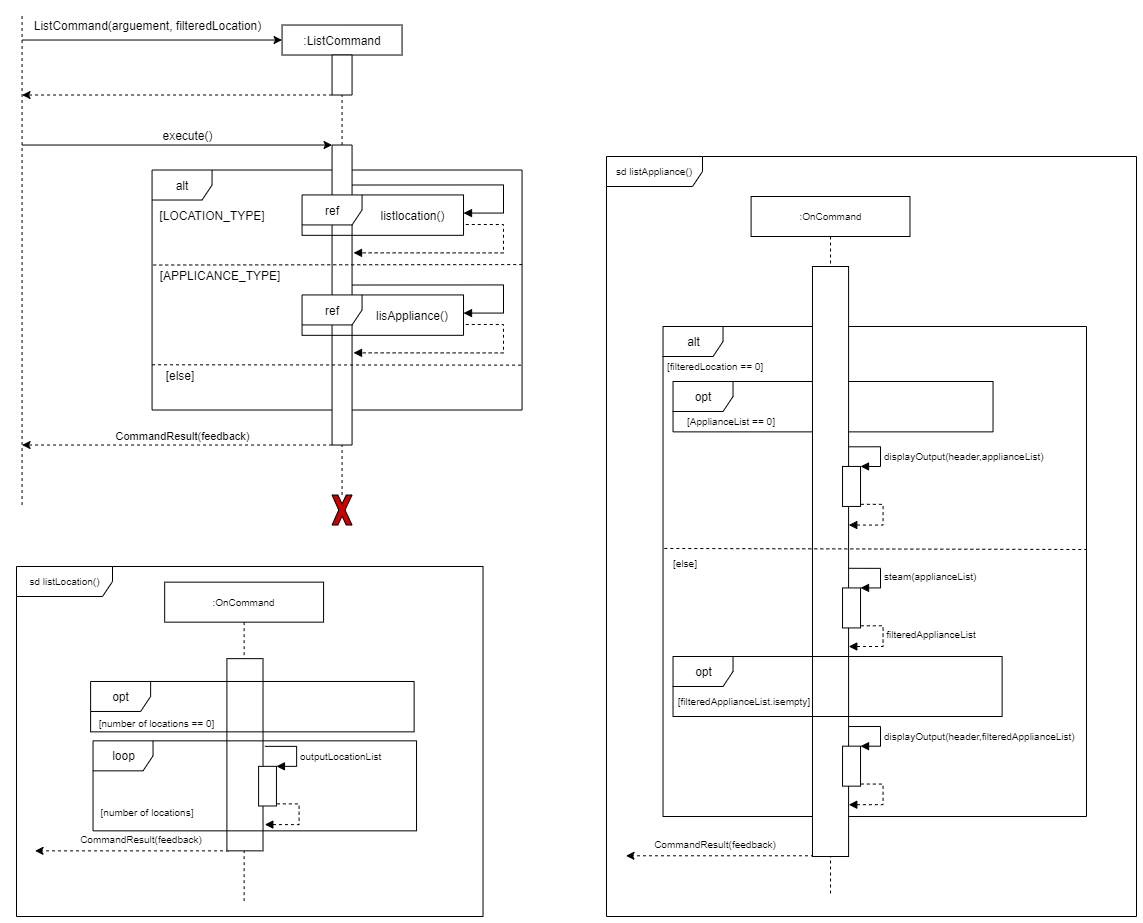

The diagram above was exported from draw.io. Its source (the exported page's mxGraphModel, read from the mxfile embedded in the PNG):
<mxGraphModel dx="2524" dy="2691" grid="1" gridSize="10" guides="1" tooltips="1" connect="1" arrows="1" fold="1" page="1" pageScale="1" pageWidth="850" pageHeight="1100" math="0" shadow="0">
  <root>
    <mxCell id="0" />
    <mxCell id="1" parent="0" />
    <mxCell id="2" value="sd listLocation()" style="shape=umlFrame;whiteSpace=wrap;html=1;shadow=0;labelBackgroundColor=none;sketch=0;fillColor=#ffffff;fontSize=10;fontColor=#000000;width=96;height=30;" vertex="1" parent="1">
      <mxGeometry x="90" y="-230" width="466.53" height="350" as="geometry" />
    </mxCell>
    <mxCell id="3" value="sd listAppliance()" style="shape=umlFrame;whiteSpace=wrap;html=1;shadow=0;labelBackgroundColor=none;sketch=0;fillColor=#ffffff;fontSize=10;fontColor=#000000;width=96;height=30;" vertex="1" parent="1">
      <mxGeometry x="680" y="-640" width="530" height="760" as="geometry" />
    </mxCell>
    <mxCell id="4" value="alt" style="shape=umlFrame;whiteSpace=wrap;html=1;" vertex="1" parent="1">
      <mxGeometry x="225.56" y="-626.48" width="370" height="240" as="geometry" />
    </mxCell>
    <mxCell id="5" value="" style="endArrow=none;dashed=1;html=1;entryX=1;entryY=0.5;entryDx=0;entryDy=0;exitX=0;exitY=0.5;exitDx=0;exitDy=0;" edge="1" source="8" target="17" parent="1">
      <mxGeometry width="50" height="50" relative="1" as="geometry">
        <mxPoint x="275.56" y="-41.48000000000001" as="sourcePoint" />
        <mxPoint x="275.56" y="-771.48" as="targetPoint" />
      </mxGeometry>
    </mxCell>
    <mxCell id="6" value="" style="endArrow=none;dashed=1;html=1;entryX=0.5;entryY=1;entryDx=0;entryDy=0;" edge="1" source="17" target="7" parent="1">
      <mxGeometry width="50" height="50" relative="1" as="geometry">
        <mxPoint x="275.56" y="-111.48" as="sourcePoint" />
        <mxPoint x="485.56" y="-521.48" as="targetPoint" />
      </mxGeometry>
    </mxCell>
    <mxCell id="7" value=":ListCommand" style="rounded=0;whiteSpace=wrap;html=1;" vertex="1" parent="1">
      <mxGeometry x="355.56" y="-771.48" width="120" height="30" as="geometry" />
    </mxCell>
    <mxCell id="8" value="" style="rounded=0;whiteSpace=wrap;html=1;direction=south;" vertex="1" parent="1">
      <mxGeometry x="405.56" y="-651.48" width="20" height="300" as="geometry" />
    </mxCell>
    <mxCell id="9" value="" style="endArrow=classic;html=1;entryX=0;entryY=0.5;entryDx=0;entryDy=0;" edge="1" target="7" parent="1">
      <mxGeometry width="50" height="50" relative="1" as="geometry">
        <mxPoint x="95.55999999999995" y="-756.4799999999998" as="sourcePoint" />
        <mxPoint x="215.56" y="-781.48" as="targetPoint" />
      </mxGeometry>
    </mxCell>
    <mxCell id="10" value="" style="endArrow=classic;html=1;dashed=1;exitX=1;exitY=1;exitDx=0;exitDy=0;" edge="1" source="17" parent="1">
      <mxGeometry width="50" height="50" relative="1" as="geometry">
        <mxPoint x="260.56" y="-701.48" as="sourcePoint" />
        <mxPoint x="95.55999999999995" y="-701.4799999999998" as="targetPoint" />
      </mxGeometry>
    </mxCell>
    <mxCell id="11" value="" style="endArrow=none;dashed=1;html=1;" edge="1" parent="1">
      <mxGeometry width="50" height="50" relative="1" as="geometry">
        <mxPoint x="95.55999999999995" y="-291.48" as="sourcePoint" />
        <mxPoint x="95.55999999999995" y="-781.4799999999998" as="targetPoint" />
      </mxGeometry>
    </mxCell>
    <mxCell id="12" value="ListCommand(arguement, filteredLocation)" style="text;html=1;align=center;verticalAlign=middle;resizable=0;points=[];autosize=1;" vertex="1" parent="1">
      <mxGeometry x="100.56" y="-781.48" width="240" height="20" as="geometry" />
    </mxCell>
    <mxCell id="13" value="" style="endArrow=classic;html=1;entryX=0;entryY=1;entryDx=0;entryDy=0;" edge="1" target="8" parent="1">
      <mxGeometry width="50" height="50" relative="1" as="geometry">
        <mxPoint x="95.55999999999995" y="-651.4799999999998" as="sourcePoint" />
        <mxPoint x="265.56" y="-651.4799999999993" as="targetPoint" />
      </mxGeometry>
    </mxCell>
    <mxCell id="14" value="execute()" style="text;html=1;align=center;verticalAlign=middle;resizable=0;points=[];autosize=1;" vertex="1" parent="1">
      <mxGeometry x="225.56" y="-671.48" width="70" height="20" as="geometry" />
    </mxCell>
    <mxCell id="15" value="CommandResult&lt;span style=&quot;font-family: &amp;#34;helvetica&amp;#34;&quot;&gt;(feedback)&lt;/span&gt;" style="endArrow=classic;html=1;exitX=1;exitY=1;exitDx=0;exitDy=0;dashed=1;verticalAlign=bottom;" edge="1" source="8" parent="1">
      <mxGeometry x="-0.0323" width="50" height="50" relative="1" as="geometry">
        <mxPoint x="265.56" y="-61.48000000000069" as="sourcePoint" />
        <mxPoint x="95.55999999999995" y="-351.48" as="targetPoint" />
        <mxPoint as="offset" />
      </mxGeometry>
    </mxCell>
    <mxCell id="16" style="edgeStyle=orthogonalEdgeStyle;rounded=0;orthogonalLoop=1;jettySize=auto;html=1;exitX=0.5;exitY=1;exitDx=0;exitDy=0;dashed=1;" edge="1" parent="1">
      <mxGeometry relative="1" as="geometry">
        <mxPoint x="205.55999999999995" y="-541.48" as="sourcePoint" />
        <mxPoint x="205.55999999999995" y="-541.48" as="targetPoint" />
      </mxGeometry>
    </mxCell>
    <mxCell id="17" value="" style="rounded=0;whiteSpace=wrap;html=1;direction=south;" vertex="1" parent="1">
      <mxGeometry x="405.56" y="-741.48" width="20" height="40" as="geometry" />
    </mxCell>
    <mxCell id="18" value="" style="endArrow=none;dashed=1;html=1;entryX=1;entryY=0.5;entryDx=0;entryDy=0;" edge="1" source="19" target="8" parent="1">
      <mxGeometry width="50" height="50" relative="1" as="geometry">
        <mxPoint x="415.56" y="-226.48000000000002" as="sourcePoint" />
        <mxPoint x="765.56" y="-441.48" as="targetPoint" />
      </mxGeometry>
    </mxCell>
    <mxCell id="19" value="" style="verticalLabelPosition=bottom;verticalAlign=top;html=1;shape=mxgraph.basic.x;fillColor=#CC0000;" vertex="1" parent="1">
      <mxGeometry x="405.56" y="-301.48" width="20" height="30" as="geometry" />
    </mxCell>
    <mxCell id="20" value="" style="endArrow=none;dashed=1;html=1;exitX=0.001;exitY=0.771;exitDx=0;exitDy=0;exitPerimeter=0;entryX=1.001;entryY=0.394;entryDx=0;entryDy=0;entryPerimeter=0;" edge="1" target="4" parent="1">
      <mxGeometry width="50" height="50" relative="1" as="geometry">
        <mxPoint x="226.73000000000002" y="-531.4799999999996" as="sourcePoint" />
        <mxPoint x="565.56" y="-531.48" as="targetPoint" />
      </mxGeometry>
    </mxCell>
    <mxCell id="21" value="" style="endArrow=none;dashed=1;html=1;exitX=0.001;exitY=0.771;exitDx=0;exitDy=0;exitPerimeter=0;entryX=1;entryY=0.813;entryDx=0;entryDy=0;entryPerimeter=0;" edge="1" target="4" parent="1">
      <mxGeometry width="50" height="50" relative="1" as="geometry">
        <mxPoint x="225.55999999999995" y="-431.7199999999998" as="sourcePoint" />
        <mxPoint x="565.56" y="-431.48" as="targetPoint" />
      </mxGeometry>
    </mxCell>
    <mxCell id="22" value="[LOCATION_TYPE]" style="text;html=1;strokeColor=none;fillColor=none;align=center;verticalAlign=middle;whiteSpace=wrap;rounded=0;" vertex="1" parent="1">
      <mxGeometry x="265.56" y="-591.48" width="40" height="20" as="geometry" />
    </mxCell>
    <mxCell id="23" value="[APPLICANCE_TYPE]" style="text;html=1;strokeColor=none;fillColor=none;align=center;verticalAlign=middle;whiteSpace=wrap;rounded=0;" vertex="1" parent="1">
      <mxGeometry x="273.56" y="-531.48" width="40" height="20" as="geometry" />
    </mxCell>
    <mxCell id="24" value="[else]" style="text;html=1;strokeColor=none;fillColor=none;align=center;verticalAlign=middle;whiteSpace=wrap;rounded=0;" vertex="1" parent="1">
      <mxGeometry x="233.56" y="-431.48" width="40" height="20" as="geometry" />
    </mxCell>
    <mxCell id="25" value="listlocation()" style="text;html=1;align=center;verticalAlign=middle;resizable=0;points=[];autosize=1;" vertex="1" parent="1">
      <mxGeometry x="445.56" y="-591.37" width="80" height="20" as="geometry" />
    </mxCell>
    <mxCell id="26" value="" style="group" connectable="0" vertex="1" parent="1">
      <mxGeometry x="375.56" y="-601.5600000000001" width="161.46" height="40.38" as="geometry" />
    </mxCell>
    <mxCell id="27" style="edgeStyle=none;rounded=0;orthogonalLoop=1;jettySize=auto;html=1;exitX=1;exitY=0.75;exitDx=0;exitDy=0;startArrow=diamond;startFill=1;" edge="1" parent="26">
      <mxGeometry relative="1" as="geometry">
        <mxPoint x="131.18624999999997" y="23.075439428571485" as="sourcePoint" />
        <mxPoint x="131.18624999999997" y="23.075439428571485" as="targetPoint" />
      </mxGeometry>
    </mxCell>
    <mxCell id="28" value="" style="edgeStyle=orthogonalEdgeStyle;html=1;align=left;spacingLeft=2;endArrow=block;rounded=0;fontSize=10;fontColor=#000000;fontStyle=1;exitX=0.088;exitY=-0.016;exitDx=0;exitDy=0;exitPerimeter=0;" edge="1" target="35" parent="1">
      <mxGeometry x="244.04" y="-973.02" as="geometry">
        <mxPoint x="425.929860589471" y="-611.48" as="sourcePoint" />
        <Array as="points">
          <mxPoint x="577.02" y="-611.48" />
          <mxPoint x="577.02" y="-583.48" />
        </Array>
        <mxPoint x="499.60333333333347" y="-795.06" as="targetPoint" />
      </mxGeometry>
    </mxCell>
    <mxCell id="29" value="" style="edgeStyle=orthogonalEdgeStyle;html=1;align=left;spacingLeft=2;endArrow=block;rounded=0;fontSize=10;fontColor=#000000;fontStyle=1;entryX=0.284;entryY=-0.06;entryDx=0;entryDy=0;entryPerimeter=0;dashed=1;exitX=1.014;exitY=0.732;exitDx=0;exitDy=0;exitPerimeter=0;" edge="1" source="35" parent="1">
      <mxGeometry x="602.02" y="-943.48" as="geometry">
        <mxPoint x="868.6199999999999" y="-760.5799999999999" as="sourcePoint" />
        <Array as="points">
          <mxPoint x="577.02" y="-571.48" />
          <mxPoint x="577.02" y="-543.48" />
        </Array>
        <mxPoint x="427.0292303774904" y="-543.6338461538462" as="targetPoint" />
      </mxGeometry>
    </mxCell>
    <mxCell id="30" value="" style="group" connectable="0" vertex="1" parent="1">
      <mxGeometry x="375.56" y="-501.56000000000006" width="161.46" height="40.38" as="geometry" />
    </mxCell>
    <mxCell id="31" style="edgeStyle=none;rounded=0;orthogonalLoop=1;jettySize=auto;html=1;exitX=1;exitY=0.75;exitDx=0;exitDy=0;startArrow=diamond;startFill=1;" edge="1" parent="30">
      <mxGeometry relative="1" as="geometry">
        <mxPoint x="131.18624999999997" y="23.075439428571485" as="sourcePoint" />
        <mxPoint x="131.18624999999997" y="23.075439428571485" as="targetPoint" />
      </mxGeometry>
    </mxCell>
    <mxCell id="32" value="lisAppliance()" style="text;html=1;strokeColor=none;fillColor=none;align=center;verticalAlign=middle;whiteSpace=wrap;rounded=0;" vertex="1" parent="30">
      <mxGeometry x="90" y="10.19000000000004" width="40" height="20" as="geometry" />
    </mxCell>
    <mxCell id="33" value="" style="edgeStyle=orthogonalEdgeStyle;html=1;align=left;spacingLeft=2;endArrow=block;rounded=0;fontSize=10;fontColor=#000000;fontStyle=1;exitX=0.088;exitY=-0.016;exitDx=0;exitDy=0;exitPerimeter=0;" edge="1" target="36" parent="1">
      <mxGeometry x="244.04000000000002" y="-873.02" as="geometry">
        <mxPoint x="425.929860589471" y="-511.48" as="sourcePoint" />
        <Array as="points">
          <mxPoint x="577.02" y="-511.48" />
          <mxPoint x="577.02" y="-483.48" />
        </Array>
        <mxPoint x="499.6033333333335" y="-695.06" as="targetPoint" />
      </mxGeometry>
    </mxCell>
    <mxCell id="34" value="" style="edgeStyle=orthogonalEdgeStyle;html=1;align=left;spacingLeft=2;endArrow=block;rounded=0;fontSize=10;fontColor=#000000;fontStyle=1;entryX=0.284;entryY=-0.06;entryDx=0;entryDy=0;entryPerimeter=0;dashed=1;exitX=1.014;exitY=0.732;exitDx=0;exitDy=0;exitPerimeter=0;" edge="1" source="36" parent="1">
      <mxGeometry x="602.02" y="-843.48" as="geometry">
        <mxPoint x="868.6199999999999" y="-660.5799999999999" as="sourcePoint" />
        <Array as="points">
          <mxPoint x="577.02" y="-471.48" />
          <mxPoint x="577.02" y="-443.48" />
        </Array>
        <mxPoint x="427.0292303774904" y="-443.6338461538462" as="targetPoint" />
      </mxGeometry>
    </mxCell>
    <mxCell id="35" value="ref" style="shape=umlFrame;whiteSpace=wrap;html=1;" vertex="1" parent="1">
      <mxGeometry x="375.56" y="-601.5600000000001" width="161.46" height="40.38" as="geometry" />
    </mxCell>
    <mxCell id="36" value="ref" style="shape=umlFrame;whiteSpace=wrap;html=1;" vertex="1" parent="1">
      <mxGeometry x="375.56" y="-501.56000000000006" width="161.46" height="40.38" as="geometry" />
    </mxCell>
    <mxCell id="37" value=":OnCommand" style="shape=umlLifeline;perimeter=lifelinePerimeter;whiteSpace=wrap;html=1;container=1;collapsible=0;recursiveResize=0;outlineConnect=0;shadow=0;labelBackgroundColor=none;sketch=0;fillColor=#ffffff;fontSize=10;fontColor=#000000;" vertex="1" parent="1">
      <mxGeometry x="238.17999999999986" y="-214.35000000000002" width="158.89" height="318.7" as="geometry" />
    </mxCell>
    <mxCell id="38" value="&lt;font style=&quot;font-size: 10px&quot;&gt;[number of locations == 0]&lt;/font&gt;" style="text;html=1;strokeColor=none;fillColor=none;align=center;verticalAlign=middle;whiteSpace=wrap;rounded=0;" vertex="1" parent="1">
      <mxGeometry x="156.5299999999999" y="-91.64999999999998" width="146.69" height="34.86" as="geometry" />
    </mxCell>
    <mxCell id="39" value="&lt;font style=&quot;font-size: 10px&quot;&gt;CommandResult(feedback)&lt;br&gt;&lt;/font&gt;" style="text;html=1;strokeColor=none;fillColor=none;align=center;verticalAlign=middle;whiteSpace=wrap;rounded=0;" vertex="1" parent="1">
      <mxGeometry x="185.86444444444433" y="29.16407407407405" width="57.77777777777778" height="25.18518518518518" as="geometry" />
    </mxCell>
    <mxCell id="40" value="" style="endArrow=classic;html=1;dashed=1;" edge="1" parent="1">
      <mxGeometry x="-641.4885185185186" y="-631.944074074074" width="73.42592592592591" height="64.81481481481481" as="geometry">
        <mxPoint x="302.5300000000002" y="54.35222222222228" as="sourcePoint" />
        <mxPoint x="108.5300000000002" y="54.34999999999991" as="targetPoint" />
      </mxGeometry>
    </mxCell>
    <mxCell id="41" value="" style="html=1;points=[];perimeter=orthogonalPerimeter;shadow=0;labelBackgroundColor=none;sketch=0;fillColor=#ffffff;fontSize=10;fontColor=#000000;" vertex="1" parent="1">
      <mxGeometry x="300.4099999999999" y="-137.85000000000002" width="36.11" height="192.2" as="geometry" />
    </mxCell>
    <mxCell id="42" value="alt" style="shape=umlFrame;whiteSpace=wrap;html=1;" vertex="1" parent="1">
      <mxGeometry x="736.53" y="-470" width="423.47" height="490" as="geometry" />
    </mxCell>
    <mxCell id="43" value="opt" style="shape=umlFrame;whiteSpace=wrap;html=1;" vertex="1" parent="1">
      <mxGeometry x="746.53" y="-415" width="320" height="50.37" as="geometry" />
    </mxCell>
    <mxCell id="44" value=":OnCommand" style="shape=umlLifeline;perimeter=lifelinePerimeter;whiteSpace=wrap;html=1;container=1;collapsible=0;recursiveResize=0;outlineConnect=0;shadow=0;labelBackgroundColor=none;sketch=0;fillColor=#ffffff;fontSize=10;fontColor=#000000;" vertex="1" parent="1">
      <mxGeometry x="824.5899999999999" y="-600" width="158.89" height="700" as="geometry" />
    </mxCell>
    <mxCell id="45" value="&lt;font style=&quot;font-size: 10px&quot;&gt;[ApplianceList == 0]&lt;/font&gt;" style="text;html=1;strokeColor=none;fillColor=none;align=center;verticalAlign=middle;whiteSpace=wrap;rounded=0;" vertex="1" parent="1">
      <mxGeometry x="732.53" y="-391.4829629629629" width="144.44444444444443" height="31.481481481481474" as="geometry" />
    </mxCell>
    <mxCell id="46" value="&lt;font style=&quot;font-size: 10px&quot;&gt;CommandResult(feedback)&lt;br&gt;&lt;/font&gt;" style="text;html=1;strokeColor=none;fillColor=none;align=center;verticalAlign=middle;whiteSpace=wrap;rounded=0;" vertex="1" parent="1">
      <mxGeometry x="759.8444444444444" y="34.104074074074106" width="57.77777777777778" height="25.18518518518518" as="geometry" />
    </mxCell>
    <mxCell id="47" value="" style="endArrow=classic;html=1;dashed=1;" edge="1" parent="1">
      <mxGeometry x="-50.53851851851846" y="-627.0040740740741" width="73.42592592592591" height="64.81481481481481" as="geometry">
        <mxPoint x="893.4799999999996" y="59.292222222222335" as="sourcePoint" />
        <mxPoint x="699.4799999999996" y="59.289999999999964" as="targetPoint" />
      </mxGeometry>
    </mxCell>
    <mxCell id="48" value="displayOutput(header,applianceList)" style="edgeStyle=orthogonalEdgeStyle;html=1;align=left;spacingLeft=2;endArrow=block;rounded=0;entryX=1;entryY=0;fontSize=10;fontColor=#000000;exitX=0.952;exitY=0.074;exitDx=0;exitDy=0;exitPerimeter=0;" edge="1" parent="1">
      <mxGeometry x="0.1599" relative="1" as="geometry">
        <mxPoint x="922.3399999999992" y="-349.69000000000005" as="sourcePoint" />
        <Array as="points">
          <mxPoint x="954.04" y="-350.04999999999995" />
          <mxPoint x="954.04" y="-330.04999999999995" />
        </Array>
        <mxPoint x="934.04" y="-330.0499999999997" as="targetPoint" />
        <mxPoint as="offset" />
      </mxGeometry>
    </mxCell>
    <mxCell id="49" value="" style="edgeStyle=orthogonalEdgeStyle;html=1;align=left;spacingLeft=2;endArrow=block;rounded=0;entryX=1.005;entryY=0.87;fontSize=10;fontColor=#000000;exitX=0.952;exitY=0.074;exitDx=0;exitDy=0;exitPerimeter=0;entryDx=0;entryDy=0;entryPerimeter=0;dashed=1;" edge="1" parent="1">
      <mxGeometry relative="1" as="geometry">
        <mxPoint x="934.3399999999997" y="-292.19000000000005" as="sourcePoint" />
        <Array as="points">
          <mxPoint x="956.53" y="-291.99" />
          <mxPoint x="956.53" y="-270.99" />
        </Array>
        <mxPoint x="922.2705499999993" y="-271.4760000000001" as="targetPoint" />
      </mxGeometry>
    </mxCell>
    <mxCell id="50" value="" style="html=1;points=[];perimeter=orthogonalPerimeter;shadow=0;labelBackgroundColor=none;sketch=0;fillColor=#ffffff;fontSize=10;fontColor=#000000;" vertex="1" parent="1">
      <mxGeometry x="885.98" y="-530" width="36.11" height="590" as="geometry" />
    </mxCell>
    <mxCell id="51" value="" style="html=1;points=[];perimeter=orthogonalPerimeter;shadow=0;labelBackgroundColor=none;sketch=0;fillColor=#ffffff;fontSize=10;fontColor=#000000;" vertex="1" parent="1">
      <mxGeometry x="916.04" y="-330.04999999999995" width="18" height="40" as="geometry" />
    </mxCell>
    <mxCell id="52" value="&lt;font style=&quot;font-size: 10px&quot;&gt;[filteredLocation == 0]&lt;/font&gt;" style="text;html=1;strokeColor=none;fillColor=none;align=center;verticalAlign=middle;whiteSpace=wrap;rounded=0;" vertex="1" parent="1">
      <mxGeometry x="716.51" y="-446.4829629629629" width="144.44444444444443" height="31.481481481481474" as="geometry" />
    </mxCell>
    <mxCell id="53" value="" style="endArrow=none;dashed=1;html=1;exitX=0.003;exitY=0.453;exitDx=0;exitDy=0;exitPerimeter=0;" edge="1" source="42" parent="1">
      <mxGeometry width="50" height="50" relative="1" as="geometry">
        <mxPoint x="746.53" y="-246.80426999999963" as="sourcePoint" />
        <mxPoint x="1160" y="-247" as="targetPoint" />
      </mxGeometry>
    </mxCell>
    <mxCell id="54" value="opt" style="shape=umlFrame;whiteSpace=wrap;html=1;" vertex="1" parent="1">
      <mxGeometry x="746.53" y="-140" width="329.1" height="60" as="geometry" />
    </mxCell>
    <mxCell id="55" value="steam(applianceList)" style="edgeStyle=orthogonalEdgeStyle;html=1;align=left;spacingLeft=2;endArrow=block;rounded=0;entryX=1;entryY=0;fontSize=10;fontColor=#000000;exitX=0.952;exitY=0.074;exitDx=0;exitDy=0;exitPerimeter=0;" edge="1" target="57" parent="1">
      <mxGeometry x="-0.1106" y="-8" relative="1" as="geometry">
        <mxPoint x="922.3399999999992" y="-228.21000000000004" as="sourcePoint" />
        <Array as="points">
          <mxPoint x="954.04" y="-228.56999999999994" />
          <mxPoint x="954.04" y="-208.56999999999994" />
        </Array>
        <mxPoint x="8" y="8" as="offset" />
      </mxGeometry>
    </mxCell>
    <mxCell id="56" value="" style="edgeStyle=orthogonalEdgeStyle;html=1;align=left;spacingLeft=2;endArrow=block;rounded=0;entryX=1.005;entryY=0.87;fontSize=10;fontColor=#000000;exitX=0.952;exitY=0.074;exitDx=0;exitDy=0;exitPerimeter=0;entryDx=0;entryDy=0;entryPerimeter=0;dashed=1;" edge="1" parent="1">
      <mxGeometry relative="1" as="geometry">
        <mxPoint x="934.3399999999997" y="-170.71000000000004" as="sourcePoint" />
        <Array as="points">
          <mxPoint x="956.53" y="-170.51" />
          <mxPoint x="956.53" y="-149.51" />
        </Array>
        <mxPoint x="922.2705499999993" y="-149.9960000000001" as="targetPoint" />
      </mxGeometry>
    </mxCell>
    <mxCell id="57" value="" style="html=1;points=[];perimeter=orthogonalPerimeter;shadow=0;labelBackgroundColor=none;sketch=0;fillColor=#ffffff;fontSize=10;fontColor=#000000;" vertex="1" parent="1">
      <mxGeometry x="916.04" y="-208.56999999999994" width="18" height="40" as="geometry" />
    </mxCell>
    <mxCell id="58" value="&lt;font style=&quot;font-size: 10px&quot;&gt;[filteredApplianceList.isempty]&lt;/font&gt;" style="text;html=1;strokeColor=none;fillColor=none;align=center;verticalAlign=middle;whiteSpace=wrap;rounded=0;" vertex="1" parent="1">
      <mxGeometry x="742.53" y="-111.48000000000002" width="150" height="31.48" as="geometry" />
    </mxCell>
    <mxCell id="59" value="&lt;font style=&quot;font-size: 10px&quot;&gt;[else]&lt;/font&gt;" style="text;html=1;strokeColor=none;fillColor=none;align=center;verticalAlign=middle;whiteSpace=wrap;rounded=0;" vertex="1" parent="1">
      <mxGeometry x="686.53" y="-249.70296296296294" width="144.44444444444443" height="31.481481481481474" as="geometry" />
    </mxCell>
    <mxCell id="60" value="displayOutput(header,filteredApplianceList)" style="edgeStyle=orthogonalEdgeStyle;html=1;align=left;spacingLeft=2;endArrow=block;rounded=0;entryX=1;entryY=0;fontSize=10;fontColor=#000000;exitX=0.952;exitY=0.074;exitDx=0;exitDy=0;exitPerimeter=0;" edge="1" target="62" parent="1">
      <mxGeometry x="0.1679" relative="1" as="geometry">
        <mxPoint x="922.3399999999992" y="-69.98000000000002" as="sourcePoint" />
        <Array as="points">
          <mxPoint x="954.04" y="-70.34000000000003" />
          <mxPoint x="954.04" y="-50.34000000000003" />
        </Array>
        <mxPoint as="offset" />
      </mxGeometry>
    </mxCell>
    <mxCell id="61" value="" style="edgeStyle=orthogonalEdgeStyle;html=1;align=left;spacingLeft=2;endArrow=block;rounded=0;entryX=1.005;entryY=0.87;fontSize=10;fontColor=#000000;exitX=0.952;exitY=0.074;exitDx=0;exitDy=0;exitPerimeter=0;entryDx=0;entryDy=0;entryPerimeter=0;dashed=1;" edge="1" parent="1">
      <mxGeometry relative="1" as="geometry">
        <mxPoint x="934.3399999999997" y="-12.479999999999563" as="sourcePoint" />
        <Array as="points">
          <mxPoint x="956.53" y="-12.279999999999973" />
          <mxPoint x="956.53" y="8.720000000000027" />
        </Array>
        <mxPoint x="922.2705499999993" y="8.233999999999924" as="targetPoint" />
      </mxGeometry>
    </mxCell>
    <mxCell id="62" value="" style="html=1;points=[];perimeter=orthogonalPerimeter;shadow=0;labelBackgroundColor=none;sketch=0;fillColor=#ffffff;fontSize=10;fontColor=#000000;" vertex="1" parent="1">
      <mxGeometry x="916.04" y="-50.34000000000003" width="18" height="40" as="geometry" />
    </mxCell>
    <mxCell id="63" value="&lt;span style=&quot;font-size: 10px&quot;&gt;filteredApplianceList&lt;/span&gt;" style="text;html=1;strokeColor=none;fillColor=none;align=center;verticalAlign=middle;whiteSpace=wrap;rounded=0;" vertex="1" parent="1">
      <mxGeometry x="933.1899999999999" y="-179.0029629629629" width="144.44444444444443" height="31.481481481481474" as="geometry" />
    </mxCell>
    <mxCell id="64" value="opt" style="shape=umlFrame;whiteSpace=wrap;html=1;" vertex="1" parent="1">
      <mxGeometry x="164.11999999999992" y="-115.01999999999998" width="323.51" height="50.37" as="geometry" />
    </mxCell>
    <mxCell id="65" value="loop" style="shape=umlFrame;whiteSpace=wrap;html=1;" vertex="1" parent="1">
      <mxGeometry x="166.5299999999999" y="-55.64999999999998" width="323.51" height="90" as="geometry" />
    </mxCell>
    <mxCell id="66" value="&lt;font style=&quot;font-size: 10px&quot;&gt;[number of locations]&lt;br&gt;&lt;/font&gt;" style="text;html=1;strokeColor=none;fillColor=none;align=center;verticalAlign=middle;whiteSpace=wrap;rounded=0;" vertex="1" parent="1">
      <mxGeometry x="166.5299999999999" y="2.8700000000000045" width="107.89" height="25.19" as="geometry" />
    </mxCell>
    <mxCell id="67" value="outputLocationList" style="edgeStyle=orthogonalEdgeStyle;html=1;align=left;spacingLeft=2;endArrow=block;rounded=0;entryX=1;entryY=0;fontSize=10;fontColor=#000000;exitX=0.952;exitY=0.074;exitDx=0;exitDy=0;exitPerimeter=0;" edge="1" target="69" parent="1">
      <mxGeometry x="0.1679" relative="1" as="geometry">
        <mxPoint x="338.3899999999994" y="-50.149999999999636" as="sourcePoint" />
        <Array as="points">
          <mxPoint x="370.08999999999986" y="-50.50999999999999" />
          <mxPoint x="370.08999999999986" y="-30.50999999999999" />
        </Array>
        <mxPoint as="offset" />
      </mxGeometry>
    </mxCell>
    <mxCell id="68" value="" style="edgeStyle=orthogonalEdgeStyle;html=1;align=left;spacingLeft=2;endArrow=block;rounded=0;entryX=1.005;entryY=0.87;fontSize=10;fontColor=#000000;exitX=0.952;exitY=0.074;exitDx=0;exitDy=0;exitPerimeter=0;entryDx=0;entryDy=0;entryPerimeter=0;dashed=1;" edge="1" parent="1">
      <mxGeometry relative="1" as="geometry">
        <mxPoint x="350.3900000000003" y="7.350000000000364" as="sourcePoint" />
        <Array as="points">
          <mxPoint x="372.57999999999987" y="7.550000000000068" />
          <mxPoint x="372.57999999999987" y="28.550000000000068" />
        </Array>
        <mxPoint x="338.32054999999946" y="28.064000000000306" as="targetPoint" />
      </mxGeometry>
    </mxCell>
    <mxCell id="69" value="" style="html=1;points=[];perimeter=orthogonalPerimeter;shadow=0;labelBackgroundColor=none;sketch=0;fillColor=#ffffff;fontSize=10;fontColor=#000000;" vertex="1" parent="1">
      <mxGeometry x="332.08999999999986" y="-30.16999999999996" width="17.85" height="39.66" as="geometry" />
    </mxCell>
  </root>
</mxGraphModel>